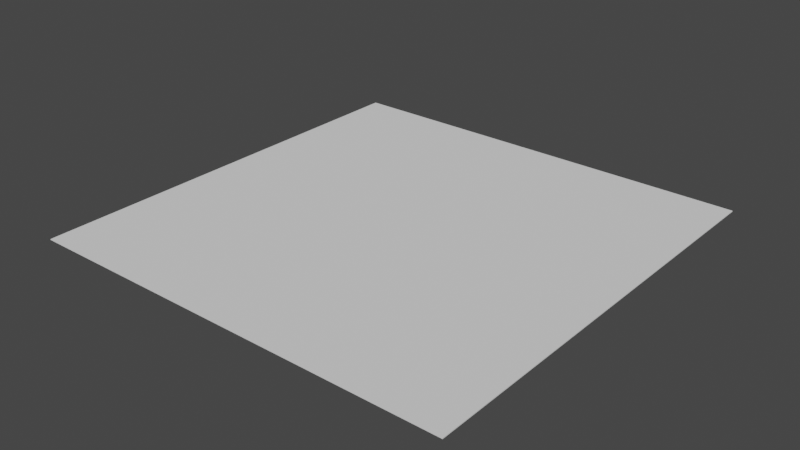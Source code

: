 # Source: room.blend  (saved by Blender 3.5.10; exported with 4.5.12 LTS)
import bpy
from mathutils import Matrix  # noqa: F401  (used for matrix-valued properties, if any)

bpy.ops.wm.read_factory_settings(use_empty=True)
scene = bpy.context.scene
scene.name = 'Scene'

# ---- collections
col_collection = bpy.data.collections.new('Collection'); scene.collection.children.link(col_collection)

# ---- world
world_world = bpy.data.worlds.new('World'); scene.world = world_world
world_world.use_nodes = True; world_world.node_tree.nodes.clear()
_N = world_world.node_tree.nodes; _L = world_world.node_tree.links
n0 = _N.new('ShaderNodeOutputWorld'); n0.name = 'World Output'; n0.location = (300, 300)
n1 = _N.new('ShaderNodeBackground'); n1.name = 'Background'; n1.location = (10, 300)
n1.inputs[0].default_value = (0.05088, 0.05088, 0.05088, 1.0)
_L.new(n1.outputs[0], n0.inputs[0])
n0.is_active_output = True
world_world.color = (0.05088, 0.05088, 0.05088)
world_world.use_sun_shadow = False
world_world.sun_shadow_jitter_overblur = 0.0

# ---- meshes
me_cube_002 = bpy.data.meshes.new('Cube.002')
me_cube_002.from_pydata([(-1.0, -1.0, -1.0), (-1.0, -1.0, 1.0), (-1.0, 1.0, -1.0), (-1.0, 1.0, 1.0), (1.0, -1.0, -1.0), (1.0, -1.0, 1.0), (1.0, 1.0, -1.0), (1.0, 1.0, 1.0)], [], [(0, 1, 3, 2), (2, 3, 7, 6), (6, 7, 5, 4), (4, 5, 1, 0), (2, 6, 4, 0), (7, 3, 1, 5)])
_uv = me_cube_002.uv_layers.new(name='UVMap')
_uv.uv.foreach_set('vector', [0.375, 0.0, 0.625, 0.0, 0.625, 0.25, 0.375, 0.25, 0.375, 0.25, 0.625, 0.25, 0.625, 0.5, 0.375, 0.5, 0.375, 0.5, 0.625, 0.5, 0.625, 0.75, 0.375, 0.75, 0.375, 0.75, 0.625, 0.75, 0.625, 1.0, 0.375, 1.0, 0.125, 0.5, 0.375, 0.5, 0.375, 0.75, 0.125, 0.75, 0.625, 0.5, 0.875, 0.5, 0.875, 0.75, 0.625, 0.75])
me_cube_002.update()

# ---- objects
ob_cube = bpy.data.objects.new('Cube', me_cube_002)

# ---- transforms, parenting, visibility, modifiers, constraints
ob_cube.location = (0.0, 0.0, 0.0)
ob_cube.scale = (500.0, 500.0, 1.0)

# ---- collection membership
col_collection.objects.link(ob_cube)

# ---- scene / render settings (as saved in the file)
scene.frame_start = 1; scene.frame_end = 250; scene.frame_set(44)
scene.render.engine = 'BLENDER_EEVEE_NEXT'
scene.cycles.sampling_pattern = 'TABULATED_SOBOL'
scene.view_settings.view_transform = 'Filmic'
bpy.context.view_layer.update()

# ---- added for rendering (the .blend has no active camera and no usable light): camera, sun
cam_auto = bpy.data.cameras.new('AutoCamera')
cam_auto.lens = 50.0
cam_auto.sensor_width = 36.0
cam_auto.clip_end = 22963.5
ob_auto_camera = bpy.data.objects.new('AutoCamera', cam_auto)
scene.collection.objects.link(ob_auto_camera)
ob_auto_camera.location = (1308.47, -1570.16, 1046.77)
ob_auto_camera.rotation_euler = (1.09748, -7.21219e-08, 0.694738)
scene.camera = ob_auto_camera
light_auto_sun = bpy.data.lights.new('AutoSun', 'SUN')
light_auto_sun.energy = 3.0
light_auto_sun.angle = 0.0523599
ob_auto_sun = bpy.data.objects.new('AutoSun', light_auto_sun)
scene.collection.objects.link(ob_auto_sun)
ob_auto_sun.rotation_euler = (0.872665, 0.174533, 0.523599)
bpy.context.view_layer.update()

